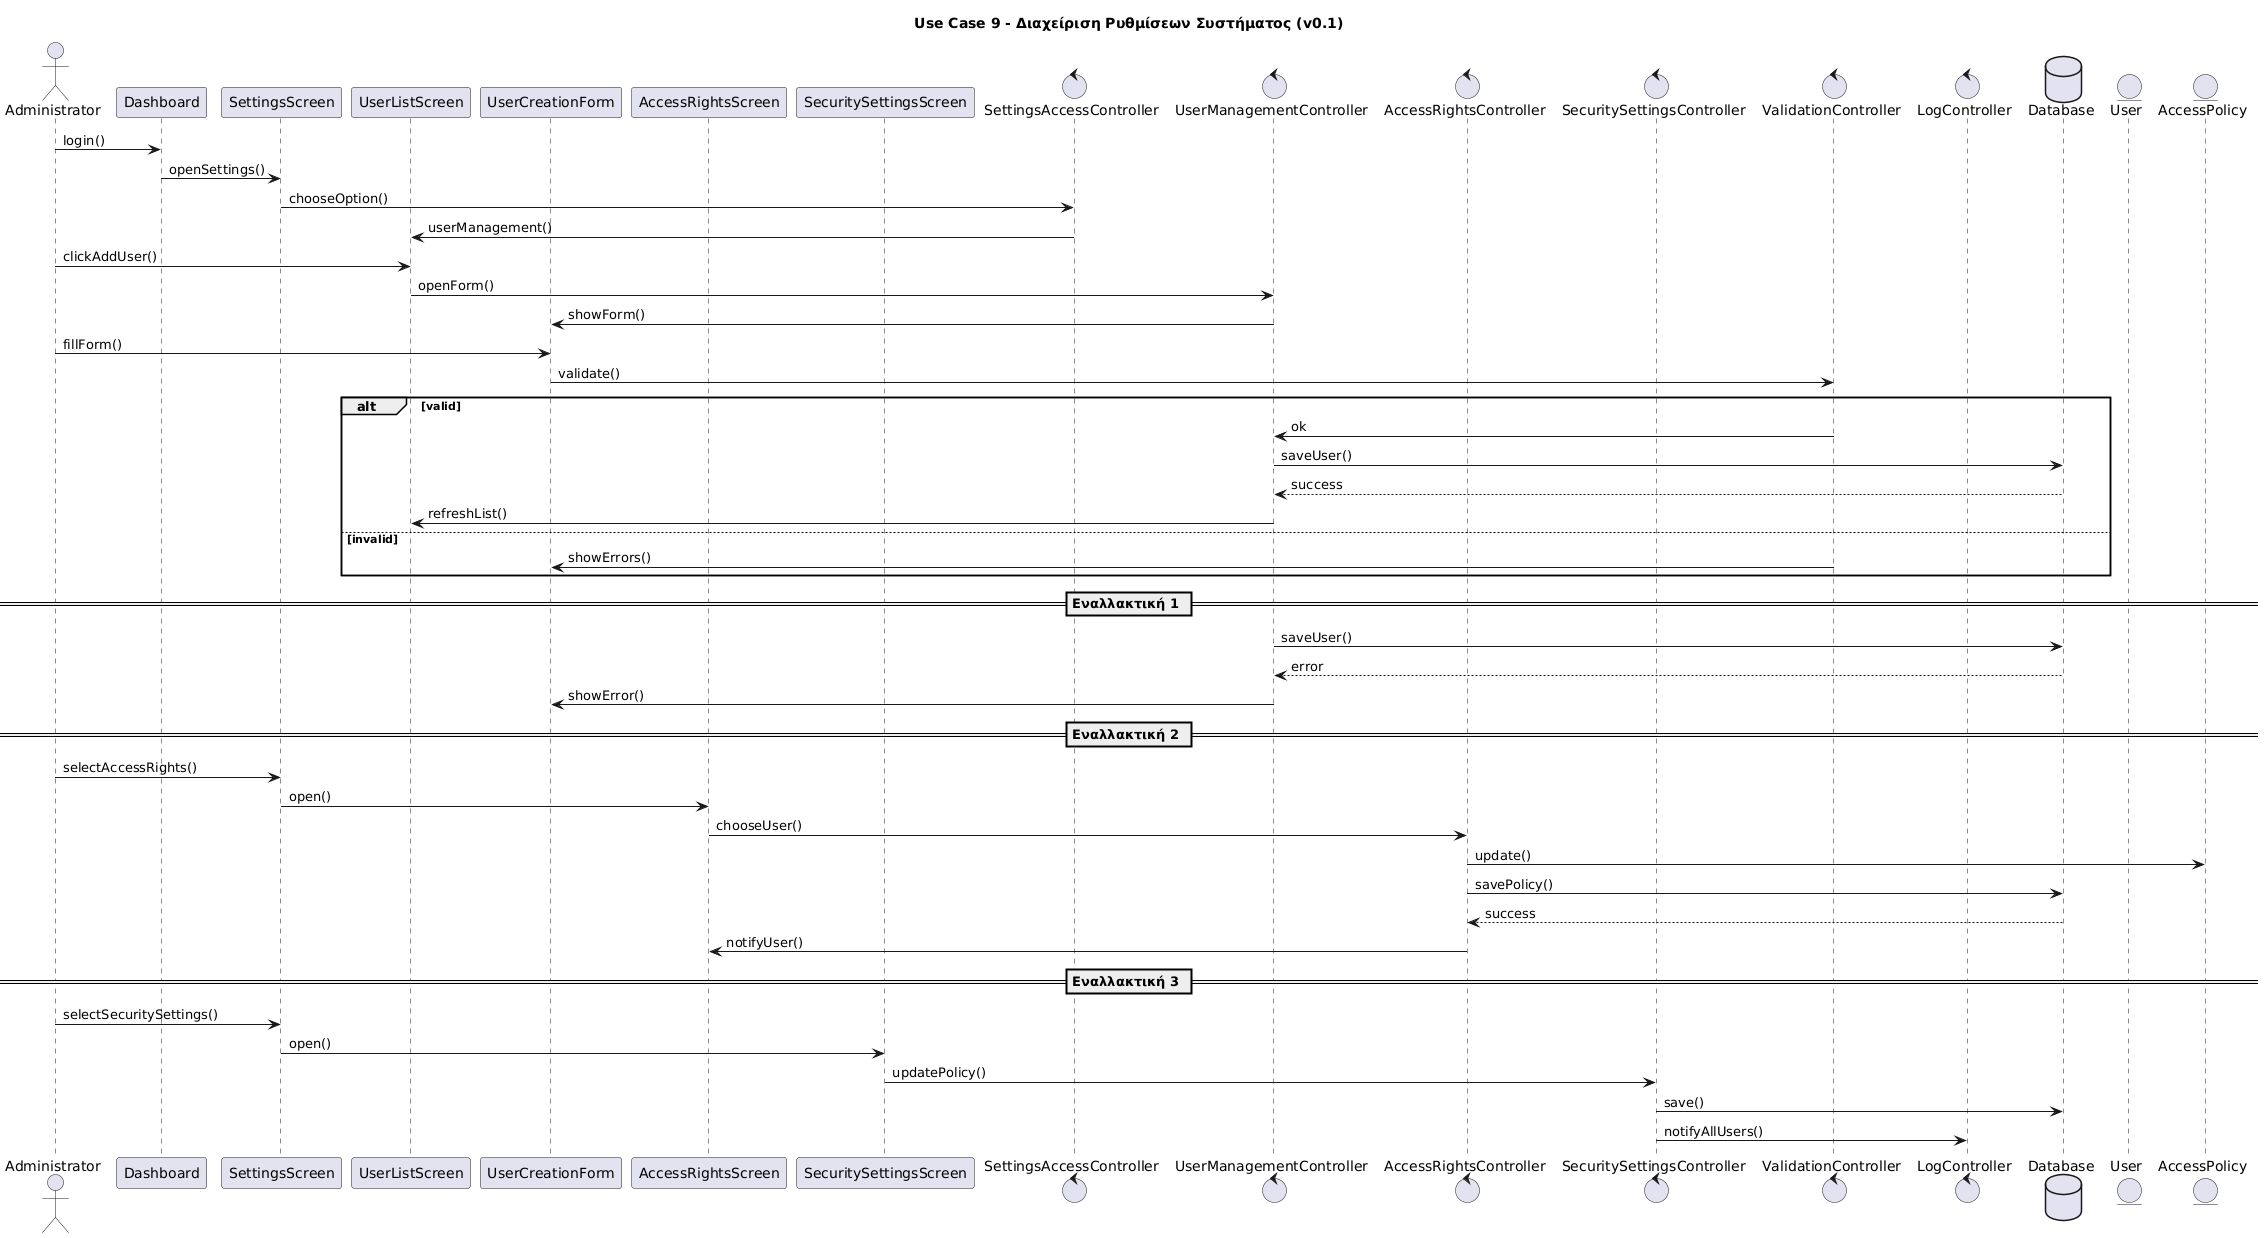

The diagram above was rendered by PlantUML. Its source (embedded in the PNG):
@startuml
title Use Case 9 - Διαχείριση Ρυθμίσεων Συστήματος (v0.1)

actor Administrator
participant Dashboard
participant SettingsScreen
participant UserListScreen
participant UserCreationForm
participant AccessRightsScreen
participant SecuritySettingsScreen
control SettingsAccessController
control UserManagementController
control AccessRightsController
control SecuritySettingsController
control ValidationController
control LogController
database Database
entity User
entity AccessPolicy

Administrator -> Dashboard : login()
Dashboard -> SettingsScreen : openSettings()
SettingsScreen -> SettingsAccessController : chooseOption()
SettingsAccessController -> UserListScreen : userManagement()

Administrator -> UserListScreen : clickAddUser()
UserListScreen -> UserManagementController : openForm()
UserManagementController -> UserCreationForm : showForm()

Administrator -> UserCreationForm : fillForm()
UserCreationForm -> ValidationController : validate()
alt valid
    ValidationController -> UserManagementController : ok
    UserManagementController -> Database : saveUser()
    Database --> UserManagementController : success
    UserManagementController -> UserListScreen : refreshList()
else invalid
    ValidationController -> UserCreationForm : showErrors()
end

== Εναλλακτική 1 ==
UserManagementController -> Database : saveUser()
Database --> UserManagementController : error
UserManagementController -> UserCreationForm : showError()

== Εναλλακτική 2 ==
Administrator -> SettingsScreen : selectAccessRights()
SettingsScreen -> AccessRightsScreen : open()
AccessRightsScreen -> AccessRightsController : chooseUser()
AccessRightsController -> AccessPolicy : update()
AccessRightsController -> Database : savePolicy()
Database --> AccessRightsController : success
AccessRightsController -> AccessRightsScreen : notifyUser()

== Εναλλακτική 3 ==
Administrator -> SettingsScreen : selectSecuritySettings()
SettingsScreen -> SecuritySettingsScreen : open()
SecuritySettingsScreen -> SecuritySettingsController : updatePolicy()
SecuritySettingsController -> Database : save()
SecuritySettingsController -> LogController : notifyAllUsers()
@enduml